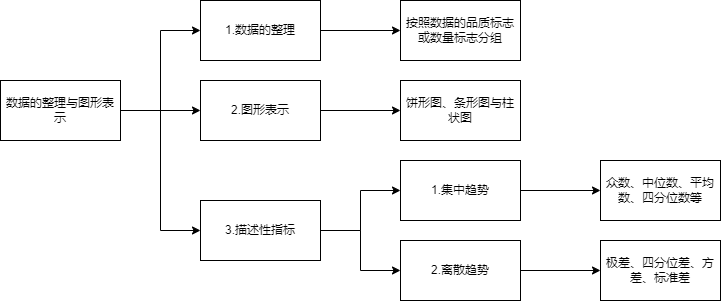

The diagram above was exported from draw.io. Its source (the exported page's mxGraphModel, read from the mxfile embedded in the PNG):
<mxGraphModel dx="1036" dy="828" grid="1" gridSize="10" guides="1" tooltips="1" connect="1" arrows="1" fold="1" page="1" pageScale="1" pageWidth="827" pageHeight="1169" math="0" shadow="0">
  <root>
    <mxCell id="0" />
    <mxCell id="1" parent="0" />
    <mxCell id="A76J6BDQgBz8fff_gyq8-1" value="" style="edgeStyle=orthogonalEdgeStyle;rounded=0;orthogonalLoop=1;jettySize=auto;html=1;" edge="1" parent="1" source="A76J6BDQgBz8fff_gyq8-4" target="A76J6BDQgBz8fff_gyq8-6">
      <mxGeometry relative="1" as="geometry" />
    </mxCell>
    <mxCell id="A76J6BDQgBz8fff_gyq8-2" style="edgeStyle=orthogonalEdgeStyle;rounded=0;orthogonalLoop=1;jettySize=auto;html=1;entryX=0;entryY=0.5;entryDx=0;entryDy=0;" edge="1" parent="1" source="A76J6BDQgBz8fff_gyq8-4" target="A76J6BDQgBz8fff_gyq8-8">
      <mxGeometry relative="1" as="geometry" />
    </mxCell>
    <mxCell id="A76J6BDQgBz8fff_gyq8-3" style="edgeStyle=orthogonalEdgeStyle;rounded=0;orthogonalLoop=1;jettySize=auto;html=1;entryX=0;entryY=0.5;entryDx=0;entryDy=0;" edge="1" parent="1" source="A76J6BDQgBz8fff_gyq8-4" target="A76J6BDQgBz8fff_gyq8-11">
      <mxGeometry relative="1" as="geometry" />
    </mxCell>
    <mxCell id="A76J6BDQgBz8fff_gyq8-4" value="数据的整理与图形表示" style="rounded=0;whiteSpace=wrap;html=1;" vertex="1" parent="1">
      <mxGeometry x="40" y="160" width="120" height="60" as="geometry" />
    </mxCell>
    <mxCell id="A76J6BDQgBz8fff_gyq8-5" value="" style="edgeStyle=orthogonalEdgeStyle;rounded=0;orthogonalLoop=1;jettySize=auto;html=1;" edge="1" parent="1" source="A76J6BDQgBz8fff_gyq8-6" target="A76J6BDQgBz8fff_gyq8-16">
      <mxGeometry relative="1" as="geometry" />
    </mxCell>
    <mxCell id="A76J6BDQgBz8fff_gyq8-6" value="2.图形表示" style="rounded=0;whiteSpace=wrap;html=1;" vertex="1" parent="1">
      <mxGeometry x="240" y="160" width="120" height="60" as="geometry" />
    </mxCell>
    <mxCell id="A76J6BDQgBz8fff_gyq8-7" value="" style="edgeStyle=orthogonalEdgeStyle;rounded=0;orthogonalLoop=1;jettySize=auto;html=1;" edge="1" parent="1" source="A76J6BDQgBz8fff_gyq8-8" target="A76J6BDQgBz8fff_gyq8-17">
      <mxGeometry relative="1" as="geometry" />
    </mxCell>
    <mxCell id="A76J6BDQgBz8fff_gyq8-8" value="1.数据的整理" style="rounded=0;whiteSpace=wrap;html=1;" vertex="1" parent="1">
      <mxGeometry x="240" y="80" width="120" height="60" as="geometry" />
    </mxCell>
    <mxCell id="A76J6BDQgBz8fff_gyq8-9" value="" style="edgeStyle=orthogonalEdgeStyle;rounded=0;orthogonalLoop=1;jettySize=auto;html=1;" edge="1" parent="1" source="A76J6BDQgBz8fff_gyq8-11" target="A76J6BDQgBz8fff_gyq8-13">
      <mxGeometry relative="1" as="geometry" />
    </mxCell>
    <mxCell id="A76J6BDQgBz8fff_gyq8-10" style="edgeStyle=orthogonalEdgeStyle;rounded=0;orthogonalLoop=1;jettySize=auto;html=1;entryX=0;entryY=0.5;entryDx=0;entryDy=0;" edge="1" parent="1" source="A76J6BDQgBz8fff_gyq8-11" target="A76J6BDQgBz8fff_gyq8-15">
      <mxGeometry relative="1" as="geometry" />
    </mxCell>
    <mxCell id="A76J6BDQgBz8fff_gyq8-11" value="3.描述性指标" style="rounded=0;whiteSpace=wrap;html=1;" vertex="1" parent="1">
      <mxGeometry x="240" y="280" width="120" height="60" as="geometry" />
    </mxCell>
    <mxCell id="A76J6BDQgBz8fff_gyq8-12" value="" style="edgeStyle=orthogonalEdgeStyle;rounded=0;orthogonalLoop=1;jettySize=auto;html=1;" edge="1" parent="1" source="A76J6BDQgBz8fff_gyq8-13" target="A76J6BDQgBz8fff_gyq8-18">
      <mxGeometry relative="1" as="geometry" />
    </mxCell>
    <mxCell id="A76J6BDQgBz8fff_gyq8-13" value="1.集中趋势" style="rounded=0;whiteSpace=wrap;html=1;" vertex="1" parent="1">
      <mxGeometry x="440" y="240" width="120" height="60" as="geometry" />
    </mxCell>
    <mxCell id="A76J6BDQgBz8fff_gyq8-14" value="" style="edgeStyle=orthogonalEdgeStyle;rounded=0;orthogonalLoop=1;jettySize=auto;html=1;" edge="1" parent="1" source="A76J6BDQgBz8fff_gyq8-15" target="A76J6BDQgBz8fff_gyq8-19">
      <mxGeometry relative="1" as="geometry" />
    </mxCell>
    <mxCell id="A76J6BDQgBz8fff_gyq8-15" value="2.离散趋势" style="rounded=0;whiteSpace=wrap;html=1;" vertex="1" parent="1">
      <mxGeometry x="440" y="320" width="120" height="60" as="geometry" />
    </mxCell>
    <mxCell id="A76J6BDQgBz8fff_gyq8-16" value="饼形图、条形图与柱状图" style="rounded=0;whiteSpace=wrap;html=1;" vertex="1" parent="1">
      <mxGeometry x="440" y="160" width="120" height="60" as="geometry" />
    </mxCell>
    <mxCell id="A76J6BDQgBz8fff_gyq8-17" value="按照数据的品质标志或数量标志分组" style="rounded=0;whiteSpace=wrap;html=1;" vertex="1" parent="1">
      <mxGeometry x="440" y="80" width="120" height="60" as="geometry" />
    </mxCell>
    <mxCell id="A76J6BDQgBz8fff_gyq8-18" value="众数、中位数、平均数、四分位数等" style="rounded=0;whiteSpace=wrap;html=1;" vertex="1" parent="1">
      <mxGeometry x="640" y="240" width="120" height="60" as="geometry" />
    </mxCell>
    <mxCell id="A76J6BDQgBz8fff_gyq8-19" value="极差、四分位差、方差、标准差" style="rounded=0;whiteSpace=wrap;html=1;" vertex="1" parent="1">
      <mxGeometry x="640" y="320" width="120" height="60" as="geometry" />
    </mxCell>
  </root>
</mxGraphModel>